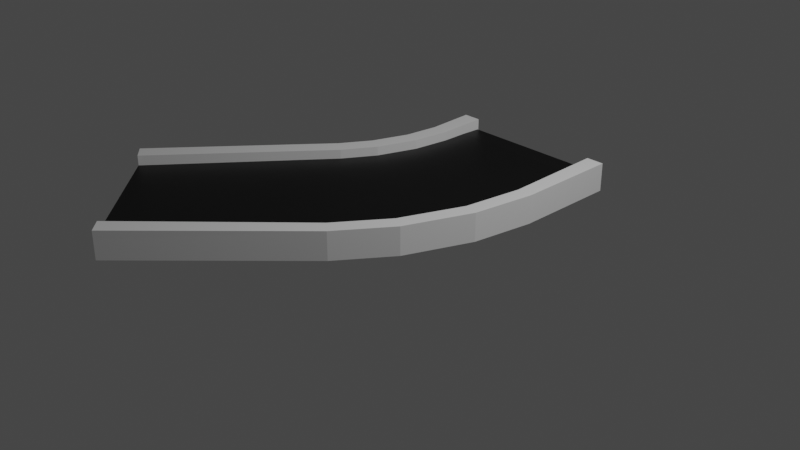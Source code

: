 # Source: CurvedRight.blend  (saved by Blender 2.91.10; exported with 4.5.12 LTS)
import bpy
from mathutils import Matrix  # noqa: F401  (used for matrix-valued properties, if any)

bpy.ops.wm.read_factory_settings(use_empty=True)
scene = bpy.context.scene
scene.name = 'Scene'

# ---- collections
col_collection = bpy.data.collections.new('Collection'); scene.collection.children.link(col_collection)

# ---- materials (node trees are filled in below, after node groups)
mat_material = bpy.data.materials.new('Material')
mat_material.use_transparent_shadow = False
mat_material_001 = bpy.data.materials.new('Material.001')
mat_material_001.use_transparent_shadow = False

# ---- material node trees
mat_material.use_nodes = True; mat_material.node_tree.nodes.clear()
_N = mat_material.node_tree.nodes; _L = mat_material.node_tree.links
n0 = _N.new('ShaderNodeBsdfPrincipled'); n0.name = 'Principled BSDF'; n0.location = (10, 300)
n0.distribution = 'GGX'
n0.subsurface_method = 'BURLEY'
n0.inputs[0].default_value = (0.0, 0.0, 0.0, 1.0)
n0.inputs[3].default_value = 1.45
n0.inputs[27].default_value = (0.0, 0.0, 0.0, 1.0)
n0.inputs[28].default_value = 1.0
n1 = _N.new('ShaderNodeOutputMaterial'); n1.name = 'Material Output'; n1.location = (300, 300)
_L.new(n0.outputs[0], n1.inputs[0])
n1.is_active_output = True
mat_material_001.use_nodes = True; mat_material_001.node_tree.nodes.clear()
_N = mat_material_001.node_tree.nodes; _L = mat_material_001.node_tree.links
n0 = _N.new('ShaderNodeBsdfPrincipled'); n0.name = 'Principled BSDF'; n0.location = (10, 300)
n0.distribution = 'GGX'
n0.subsurface_method = 'BURLEY'
n0.inputs[3].default_value = 1.45
n0.inputs[27].default_value = (0.0, 0.0, 0.0, 1.0)
n0.inputs[28].default_value = 1.0
n1 = _N.new('ShaderNodeOutputMaterial'); n1.name = 'Material Output'; n1.location = (300, 300)
_L.new(n0.outputs[0], n1.inputs[0])
n1.is_active_output = True

# ---- world
world_world = bpy.data.worlds.new('World'); scene.world = world_world
world_world.use_nodes = True; world_world.node_tree.nodes.clear()
_N = world_world.node_tree.nodes; _L = world_world.node_tree.links
n0 = _N.new('ShaderNodeOutputWorld'); n0.name = 'World Output'; n0.location = (300, 300)
n1 = _N.new('ShaderNodeBackground'); n1.name = 'Background'; n1.location = (10, 300)
n1.inputs[0].default_value = (0.05088, 0.05088, 0.05088, 1.0)
_L.new(n1.outputs[0], n0.inputs[0])
n0.is_active_output = True
world_world.color = (0.05088, 0.05088, 0.05088)
world_world.use_sun_shadow = False
world_world.sun_shadow_jitter_overblur = 0.0

# ---- cameras
cam_camera = bpy.data.cameras.new('Camera')
cam_camera.clip_end = 100.0
cam_camera.ortho_scale = 7.314

# ---- lights
light_light = bpy.data.lights.new('Light', 'POINT')
light_light.transmission_factor = 0.0
light_light.energy = 1000.0
light_light.shadow_soft_size = 0.1
light_light.shadow_maximum_resolution = 0.006
light_light.use_absolute_resolution = True

# ---- meshes
me_plane_015 = bpy.data.meshes.new('Plane.015')
me_plane_015.from_pydata([(-2.566, -1.434, 0.007099), (-1.434, -2.566, 0.007099), (-0.8, 1.769, 0.007099), (0.8, 1.769, 0.007099), (-2.566, -1.434, 0.2071), (-1.434, -2.566, 0.2071), (0.8, 1.769, 0.2071), (-0.8, 1.769, 0.2071), (-1.218, 0.2715, 0.01134), (-0.8, 1.474, 0.01255), (-0.2288, 0.443, -0.007734), (-1.009, 0.626, 0.01001), (-0.856, 1.066, 0.001228), (-0.8, 1.474, 0.2065), (-1.218, 0.2715, 0.2053), (-0.2288, 0.443, 0.2012), (-0.856, 1.066, 0.2044), (-1.009, 0.626, 0.204), (0.8, 0.8889, -0.001853), (0.0523, -0.9917, -0.001951), (-0.1234, 0.3771, -0.007734), (0.6998, 0.2384, -0.004019), (0.4261, -0.4499, -0.004055), (0.0523, -0.9917, 0.2026), (0.8, 0.8889, 0.2027), (-0.1234, 0.3771, 0.2012), (0.4261, -0.4499, 0.2005), (0.6998, 0.2384, 0.2006), (0.8, 2.0, 0.0), (-0.8, 2.0, 0.0), (0.8, 2.0, 0.2), (-0.8, 2.0, 0.2)], [], [(4, 5, 23, 25, 15, 14), (0, 1, 5, 4), (0, 8, 10, 20, 19, 1), (13, 15, 25, 24, 6, 7), (6, 3, 28, 30), (8, 11, 10), (11, 12, 10), (12, 9, 10), (13, 16, 15), (16, 17, 15), (17, 14, 15), (18, 21, 20), (21, 22, 20), (22, 19, 20), (23, 26, 25), (26, 27, 25), (27, 24, 25), (10, 9, 2, 3, 18, 20), (28, 29, 31, 30), (7, 6, 30, 31), (3, 2, 29, 28), (2, 7, 31, 29)])
_uv = me_plane_015.uv_layers.new(name='UVMap')
_uv.uv.foreach_set('vector', [0.0, 0.0, 1.0, 0.0, 1.0, 0.3327, 0.4229, 0.5, 0.357, 0.5, 0.0, 0.3817, 0.0, 0.0, 1.0, 0.0, 1.0, 0.0, 0.0, 0.0, 0.0, 0.0, 0.0, 0.3817, 0.357, 0.5, 0.4229, 0.5, 1.0, 0.3327, 1.0, 0.0, 0.0, 0.6531, 0.357, 0.5, 0.4229, 0.5, 1.0, 0.6701, 1.0, 1.0, 0.0, 1.0, 0.0, 0.0, 0.0, 0.0, 0.0, 0.0, 0.0, 0.0, 0.0, 0.3817, 0.0, 0.4533, 0.357, 0.5, 0.0, 0.4533, 0.0, 0.5305, 0.357, 0.5, 0.0, 0.5305, 0.0, 0.5928, 0.357, 0.5, 0.0, 0.6531, 0.0, 0.5604, 0.357, 0.5, 0.0, 0.5604, 0.0, 0.4605, 0.357, 0.5, 0.0, 0.4605, 0.0, 0.3799, 0.357, 0.5, 1.0, 0.6701, 1.0, 0.5685, 0.4229, 0.5, 1.0, 0.5685, 1.0, 0.4609, 0.4229, 0.5, 1.0, 0.4609, 1.0, 0.3763, 0.4229, 0.5, 1.0, 0.3327, 1.0, 0.4326, 0.4229, 0.5, 1.0, 0.4326, 1.0, 0.5384, 0.4229, 0.5, 1.0, 0.5384, 1.0, 0.6216, 0.4229, 0.5, 0.357, 0.5, 0.0, 0.6531, 0.0, 1.0, 1.0, 1.0, 1.0, 0.6701, 0.4229, 0.5, 1.0, 1.0, 0.0, 1.0, 0.0, 1.0, 1.0, 1.0, 0.0, 1.0, 1.0, 1.0, 1.0, 1.0, 0.0, 1.0, 1.0, 1.0, 0.0, 1.0, 0.0, 1.0, 1.0, 1.0, 0.0, 0.0, 0.0, 0.0, 0.0, 0.0, 0.0, 0.0])
me_plane_015.materials.append(mat_material)
me_plane_015.use_remesh_fix_poles = True
me_plane_015.use_remesh_preserve_attributes = False
me_plane_015.use_mirror_vertex_groups = False
me_plane_015.update()
me_plane_016 = bpy.data.meshes.new('Plane.016')
me_plane_016.from_pydata([(-2.562, -1.437, 0.006574), (-1.443, -2.558, 0.006574), (-0.7953, 2.012, 0.006574), (0.7881, 2.012, 0.008895), (-2.562, -1.437, 0.2212), (-1.443, -2.558, 0.2212), (0.7881, 2.012, 0.2235), (-0.7953, 2.012, 0.2212), (-1.218, 0.2715, -0.00662), (-0.8, 1.474, -0.005416), (-1.009, 0.626, -0.007954), (-0.8559, 1.066, -0.007514), (-0.8, 1.474, 0.2092), (-1.218, 0.2715, 0.208), (-0.8559, 1.066, 0.2071), (-1.009, 0.626, 0.2067), (0.8, 0.8889, -0.002506), (0.0523, -0.9917, -0.004924), (0.6998, 0.2384, -0.006992), (0.4262, -0.4499, -0.007027), (0.05232, -0.9917, 0.2097), (0.8, 0.8889, 0.2121), (0.4262, -0.45, 0.2076), (0.6999, 0.2384, 0.2077), (-1.298, -2.695, 0.006574), (-1.298, -2.695, 0.2212), (0.9881, 2.012, 0.008895), (0.9881, 2.012, 0.2235), (0.9757, 0.8755, -0.002506), (0.8699, 0.1921, -0.004671), (0.5815, -0.5331, -0.007028), (0.1893, -1.103, -0.004924), (0.1893, -1.103, 0.2097), (0.5816, -0.5331, 0.2076), (0.8699, 0.1921, 0.21), (0.9757, 0.8755, 0.2121), (-2.719, -1.313, 0.2212), (-2.719, -1.313, 0.006574), (-0.9953, 2.012, 0.2212), (-0.9953, 2.012, 0.006574), (-1.375, 0.3793, -0.00662), (-1.182, 0.7061, -0.007954), (-1.041, 1.11, -0.007514), (-0.9903, 1.487, -0.005416), (-0.9902, 1.487, 0.2092), (-1.041, 1.11, 0.2071), (-1.182, 0.7061, 0.2067), (-1.375, 0.3793, 0.208), (-0.7999, 1.474, 0.3092), (-0.8559, 1.066, 0.3071), (-1.009, 0.626, 0.3067), (-1.218, 0.2715, 0.308), (-2.562, -1.437, 0.3212), (-0.7953, 2.012, 0.3212), (0.05235, -0.9917, 0.3097), (0.4262, -0.45, 0.3076), (0.6999, 0.2384, 0.3077), (0.8001, 0.8889, 0.3121), (0.7882, 2.012, 0.3235), (-1.443, -2.558, 0.3212), (0.1893, -1.103, 0.3097), (0.5816, -0.5331, 0.3076), (0.8699, 0.1921, 0.31), (0.9758, 0.8755, 0.3121), (0.9882, 2.012, 0.3235), (-1.297, -2.695, 0.3212), (-0.9902, 1.486, 0.3092), (-1.041, 1.11, 0.3071), (-1.182, 0.706, 0.3067), (-1.375, 0.3793, 0.308), (-2.719, -1.313, 0.3212), (-0.9953, 2.012, 0.3212), (-0.7953, 2.0, 0.2212), (-0.7953, 2.0, 0.006574), (0.7881, 2.0, 0.008895), (0.7881, 2.0, 0.2235), (0.9881, 2.0, 0.008895), (0.9881, 2.0, 0.2235), (-0.9953, 2.0, 0.2212), (-0.9953, 2.0, 0.006574), (0.9882, 2.0, 0.3235), (0.7882, 2.0, 0.3235), (-0.9953, 2.0, 0.3212), (-0.7953, 2.0, 0.3212)], [], [(1, 5, 20, 17), (2, 7, 12, 9), (16, 21, 6, 3), (8, 10, 15, 13), (10, 11, 14, 15), (11, 9, 12, 14), (8, 13, 4, 0), (20, 22, 19, 17), (22, 23, 18, 19), (23, 21, 16, 18), (24, 31, 32, 25), (28, 26, 27, 35), (32, 31, 30, 33), (33, 30, 29, 34), (34, 29, 28, 35), (32, 33, 61, 60), (16, 3, 26, 28), (18, 16, 28, 29), (23, 22, 55, 56), (5, 25, 65, 59), (19, 18, 29, 30), (14, 12, 48, 49), (1, 17, 31, 24), (71, 53, 83, 82), (17, 19, 30, 31), (5, 1, 24, 25), (6, 21, 57, 58), (39, 43, 44, 38), (40, 47, 46, 41), (41, 46, 45, 42), (42, 45, 44, 43), (40, 37, 36, 47), (10, 8, 40, 41), (0, 4, 36, 37), (45, 46, 68, 67), (47, 36, 70, 69), (11, 10, 41, 42), (26, 3, 74, 76), (22, 20, 54, 55), (2, 9, 43, 39), (9, 11, 42, 43), (44, 45, 67, 66), (36, 4, 52, 70), (8, 0, 37, 40), (55, 54, 60, 61), (56, 55, 61, 62), (58, 57, 63, 64), (57, 56, 62, 63), (54, 59, 65, 60), (50, 49, 67, 68), (52, 51, 69, 70), (51, 50, 68, 69), (48, 53, 71, 66), (49, 48, 66, 67), (4, 13, 51, 52), (46, 47, 69, 68), (35, 27, 64, 63), (15, 14, 49, 50), (21, 23, 56, 57), (38, 44, 66, 71), (33, 34, 62, 61), (20, 5, 59, 54), (13, 15, 50, 51), (34, 35, 63, 62), (12, 7, 53, 48), (25, 32, 60, 65), (27, 26, 76, 77), (53, 7, 72, 83), (74, 75, 77, 76), (72, 73, 79, 78), (77, 75, 81, 80), (72, 78, 82, 83), (2, 39, 79, 73), (3, 6, 75, 74), (39, 38, 78, 79), (38, 71, 82, 78), (64, 27, 77, 80), (58, 64, 80, 81), (6, 58, 81, 75), (7, 2, 73, 72)])
_uv = me_plane_016.uv_layers.new(name='UVMap')
_uv.uv.foreach_set('vector', [1.0, 0.0, 1.0, 0.0, 1.0, 0.3327, 1.0, 0.3327, 0.0, 1.0, 0.0, 1.0, 0.0, 0.6531, 0.0, 0.6531, 1.0, 0.6701, 1.0, 0.6701, 1.0, 1.0, 1.0, 1.0, 0.0, 0.3817, 0.0, 0.4533, 0.0, 0.4533, 0.0, 0.3817, 0.0, 0.4533, 0.0, 0.5604, 0.0, 0.5604, 0.0, 0.4533, 0.0, 0.5604, 0.0, 0.6531, 0.0, 0.6531, 0.0, 0.5604, 0.0, 0.3817, 0.0, 0.3817, 0.0, 0.0, 0.0, 0.0, 1.0, 0.3327, 1.0, 0.4326, 1.0, 0.4326, 1.0, 0.3327, 1.0, 0.4326, 1.0, 0.5685, 1.0, 0.5685, 1.0, 0.4326, 1.0, 0.5685, 1.0, 0.6701, 1.0, 0.6701, 1.0, 0.5685, 1.0, 0.0, 1.0, 0.3327, 1.0, 0.3327, 1.0, 0.0, 1.0, 0.6701, 1.0, 1.0, 1.0, 1.0, 1.0, 0.6701, 1.0, 0.3327, 1.0, 0.3327, 1.0, 0.4326, 1.0, 0.4326, 1.0, 0.4326, 1.0, 0.4326, 1.0, 0.5685, 1.0, 0.5685, 1.0, 0.5685, 1.0, 0.5685, 1.0, 0.6701, 1.0, 0.6701, 1.0, 0.3327, 1.0, 0.4326, 1.0, 0.4326, 1.0, 0.3327, 1.0, 0.6701, 1.0, 1.0, 1.0, 1.0, 1.0, 0.6701, 1.0, 0.5685, 1.0, 0.6701, 1.0, 0.6701, 1.0, 0.5685, 1.0, 0.5685, 1.0, 0.4326, 1.0, 0.4326, 1.0, 0.5685, 1.0, 0.0, 1.0, 0.0, 1.0, 0.0, 1.0, 0.0, 1.0, 0.4326, 1.0, 0.5685, 1.0, 0.5685, 1.0, 0.4326, 0.0, 0.5604, 0.0, 0.6531, 0.0, 0.6531, 0.0, 0.5604, 1.0, 0.0, 1.0, 0.3327, 1.0, 0.3327, 1.0, 0.0, 0.0, 1.0, 0.0, 1.0, 0.0, 1.0, 0.0, 1.0, 1.0, 0.3327, 1.0, 0.4326, 1.0, 0.4326, 1.0, 0.3327, 1.0, 0.0, 1.0, 0.0, 1.0, 0.0, 1.0, 0.0, 1.0, 1.0, 1.0, 0.6701, 1.0, 0.6701, 1.0, 1.0, 0.0, 1.0, 0.0, 0.6531, 0.0, 0.6531, 0.0, 1.0, 0.0, 0.3817, 0.0, 0.3817, 0.0, 0.4533, 0.0, 0.4533, 0.0, 0.4533, 0.0, 0.4533, 0.0, 0.5604, 0.0, 0.5604, 0.0, 0.5604, 0.0, 0.5604, 0.0, 0.6531, 0.0, 0.6531, 0.0, 0.3817, 0.0, 0.0, 0.0, 0.0, 0.0, 0.3817, 0.0, 0.4533, 0.0, 0.3817, 0.0, 0.3817, 0.0, 0.4533, 0.0, 0.0, 0.0, 0.0, 0.0, 0.0, 0.0, 0.0, 0.0, 0.5604, 0.0, 0.4533, 0.0, 0.4533, 0.0, 0.5604, 0.0, 0.3817, 0.0, 0.0, 0.0, 0.0, 0.0, 0.3817, 0.0, 0.5604, 0.0, 0.4533, 0.0, 0.4533, 0.0, 0.5604, 1.0, 1.0, 1.0, 1.0, 1.0, 1.0, 1.0, 1.0, 1.0, 0.4326, 1.0, 0.3327, 1.0, 0.3327, 1.0, 0.4326, 0.0, 1.0, 0.0, 0.6531, 0.0, 0.6531, 0.0, 1.0, 0.0, 0.6531, 0.0, 0.5604, 0.0, 0.5604, 0.0, 0.6531, 0.0, 0.6531, 0.0, 0.5604, 0.0, 0.5604, 0.0, 0.6531, 0.0, 0.0, 0.0, 0.0, 0.0, 0.0, 0.0, 0.0, 0.0, 0.3817, 0.0, 0.0, 0.0, 0.0, 0.0, 0.3817, 1.0, 0.4326, 1.0, 0.3327, 1.0, 0.3327, 1.0, 0.4326, 1.0, 0.5685, 1.0, 0.4326, 1.0, 0.4326, 1.0, 0.5685, 1.0, 1.0, 1.0, 0.6701, 1.0, 0.6701, 1.0, 1.0, 1.0, 0.6701, 1.0, 0.5685, 1.0, 0.5685, 1.0, 0.6701, 1.0, 0.3327, 1.0, 0.0, 1.0, 0.0, 1.0, 0.3327, 0.0, 0.4533, 0.0, 0.5604, 0.0, 0.5604, 0.0, 0.4533, 0.0, 0.0, 0.0, 0.3817, 0.0, 0.3817, 0.0, 0.0, 0.0, 0.3817, 0.0, 0.4533, 0.0, 0.4533, 0.0, 0.3817, 0.0, 0.6531, 0.0, 1.0, 0.0, 1.0, 0.0, 0.6531, 0.0, 0.5604, 0.0, 0.6531, 0.0, 0.6531, 0.0, 0.5604, 0.0, 0.0, 0.0, 0.3817, 0.0, 0.3817, 0.0, 0.0, 0.0, 0.4533, 0.0, 0.3817, 0.0, 0.3817, 0.0, 0.4533, 1.0, 0.6701, 1.0, 1.0, 1.0, 1.0, 1.0, 0.6701, 0.0, 0.4533, 0.0, 0.5604, 0.0, 0.5604, 0.0, 0.4533, 1.0, 0.6701, 1.0, 0.5685, 1.0, 0.5685, 1.0, 0.6701, 0.0, 1.0, 0.0, 0.6531, 0.0, 0.6531, 0.0, 1.0, 1.0, 0.4326, 1.0, 0.5685, 1.0, 0.5685, 1.0, 0.4326, 1.0, 0.3327, 1.0, 0.0, 1.0, 0.0, 1.0, 0.3327, 0.0, 0.3817, 0.0, 0.4533, 0.0, 0.4533, 0.0, 0.3817, 1.0, 0.5685, 1.0, 0.6701, 1.0, 0.6701, 1.0, 0.5685, 0.0, 0.6531, 0.0, 1.0, 0.0, 1.0, 0.0, 0.6531, 1.0, 0.0, 1.0, 0.3327, 1.0, 0.3327, 1.0, 0.0, 1.0, 1.0, 1.0, 1.0, 1.0, 1.0, 1.0, 1.0, 0.0, 1.0, 0.0, 1.0, 0.0, 1.0, 0.0, 1.0, 1.0, 1.0, 1.0, 1.0, 1.0, 1.0, 1.0, 1.0, 0.0, 1.0, 0.0, 1.0, 0.0, 1.0, 0.0, 1.0, 1.0, 1.0, 1.0, 1.0, 1.0, 1.0, 1.0, 1.0, 0.0, 1.0, 0.0, 1.0, 0.0, 1.0, 0.0, 1.0, 0.0, 1.0, 0.0, 1.0, 0.0, 1.0, 0.0, 1.0, 1.0, 1.0, 1.0, 1.0, 1.0, 1.0, 1.0, 1.0, 0.0, 1.0, 0.0, 1.0, 0.0, 1.0, 0.0, 1.0, 0.0, 1.0, 0.0, 1.0, 0.0, 1.0, 0.0, 1.0, 1.0, 1.0, 1.0, 1.0, 1.0, 1.0, 1.0, 1.0, 1.0, 1.0, 1.0, 1.0, 1.0, 1.0, 1.0, 1.0, 1.0, 1.0, 1.0, 1.0, 1.0, 1.0, 1.0, 1.0, 0.0, 1.0, 0.0, 1.0, 0.0, 1.0, 0.0, 1.0])
me_plane_016.materials.append(mat_material_001)
me_plane_016.use_remesh_fix_poles = True
me_plane_016.use_remesh_preserve_attributes = False
me_plane_016.use_mirror_vertex_groups = False
me_plane_016.update()

# ---- objects
ob_light = bpy.data.objects.new('Light', light_light)
ob_camera = bpy.data.objects.new('Camera', cam_camera)
ob_plane = bpy.data.objects.new('Plane', me_plane_015)
ob_plane_001 = bpy.data.objects.new('Plane.001', me_plane_016)

# ---- transforms, parenting, visibility, modifiers, constraints
ob_light.location = (4.076, 1.005, 5.904)
ob_light.rotation_euler = (0.6503, 0.05522, 1.866)
ob_light.lock_rotations_4d = False
ob_light.empty_display_type = 'ARROWS'
ob_light.color = (0.0, 0.0, 0.0, 0.0)
ob_light.lineart.crease_threshold = 0.0
ob_camera.location = (7.359, -6.926, 4.958)
ob_camera.rotation_euler = (1.109, 0.0, 0.8149)
ob_camera.lock_rotations_4d = False
ob_camera.empty_display_type = 'ARROWS'
ob_camera.color = (0.0, 0.0, 0.0, 0.0)
ob_camera.display_type = 'WIRE'
ob_camera.lineart.crease_threshold = 0.0
ob_plane.location = (0.0, 0.0, 0.0)
ob_plane.lineart.crease_threshold = 0.0
ob_plane_001.location = (0.0, 0.0, 0.0)
ob_plane_001.lineart.crease_threshold = 0.0

# ---- collection membership
col_collection.objects.link(ob_light)
col_collection.objects.link(ob_camera)
col_collection.objects.link(ob_plane)
col_collection.objects.link(ob_plane_001)

# ---- scene / render settings (as saved in the file)
scene.camera = ob_camera
scene.frame_start = 1; scene.frame_end = 250; scene.frame_set(40)
scene.render.engine = 'BLENDER_EEVEE_NEXT'
scene.cycles.use_denoising = False
scene.cycles.samples = 128
scene.cycles.sampling_pattern = 'TABULATED_SOBOL'
scene.cycles.use_adaptive_sampling = False
scene.cycles.use_light_tree = False
scene.view_settings.view_transform = 'Filmic'
bpy.context.view_layer.update()
